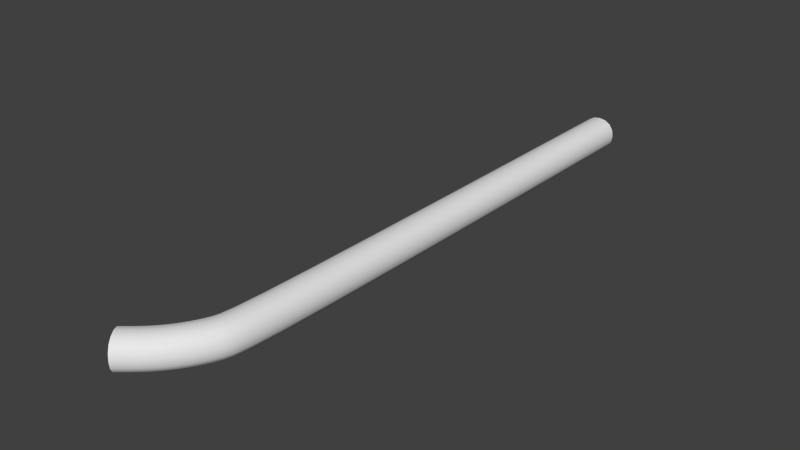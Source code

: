 # Source: PipingLeadingToHyRo.blend  (saved by Blender 2.76.0; exported with 4.5.12 LTS)
import bpy
from mathutils import Matrix  # noqa: F401  (used for matrix-valued properties, if any)

bpy.ops.wm.read_factory_settings(use_empty=True)
scene = bpy.context.scene
scene.name = 'Scene'

# ---- collections
col_collection_1 = bpy.data.collections.new('Collection 1'); scene.collection.children.link(col_collection_1)

# ---- world
world_world = bpy.data.worlds.new('World'); scene.world = world_world
world_world.color = (0.05088, 0.05088, 0.05088)
world_world.use_sun_shadow = False
world_world.sun_shadow_jitter_overblur = 0.0
world_world.cycles.sampling_method = 'MANUAL'
world_world.cycles.sample_map_resolution = 256

# ---- meshes
me_circle = bpy.data.meshes.new('Circle')
me_circle.from_pydata([(0.9808, -0.1951, 5.96e-08), (0.9239, -0.3827, 5.96e-08), (0.8315, -0.5556, 5.96e-08), (0.7071, -0.7071, 5.96e-08), (0.5556, -0.8315, 5.96e-08), (1.0, 4.497, 5.96e-08), (1.324, -0.2633, 5.96e-08), (1.247, -0.5164, 5.96e-08), (1.122, -0.7497, 5.96e-08), (0.9542, -0.9542, 5.96e-08), (0.7497, -1.122, 5.96e-08), (1.349, 4.497, 5.96e-08), (1.0, 4.497, 0.3359), (0.9808, -0.1951, 0.3359), (0.9239, -0.3827, 0.3359), (0.8315, -0.5556, 0.3359), (0.7071, -0.7071, 0.3359), (0.5556, -0.8315, 0.3359), (1.349, 4.497, 0.3359), (1.324, -0.2633, 0.3359), (1.247, -0.5164, 0.3359), (1.122, -0.7497, 0.3359), (0.9542, -0.9542, 0.3359), (0.7497, -1.122, 0.3359)], [], [(5, 11, 6, 0), (0, 6, 7, 1), (1, 7, 8, 2), (2, 8, 9, 3), (3, 9, 10, 4), (12, 13, 19, 18), (13, 14, 20, 19), (14, 15, 21, 20), (15, 16, 22, 21), (16, 17, 23, 22), (2, 3, 16, 15), (5, 0, 13, 12), (8, 7, 20, 21), (3, 4, 17, 16), (0, 1, 14, 13), (9, 8, 21, 22), (6, 11, 18, 19), (1, 2, 15, 14), (10, 9, 22, 23), (7, 6, 19, 20)])
me_circle.polygons.foreach_set('use_smooth', [True] * 20)
me_circle.use_remesh_preserve_volume = False
me_circle.use_remesh_preserve_attributes = False
me_circle.use_mirror_vertex_groups = False
me_circle.update()

# ---- objects
ob_circle = bpy.data.objects.new('Circle', me_circle)

# ---- transforms, parenting, visibility, modifiers, constraints
ob_circle.location = (0.0, 0.0, 0.0)
ob_circle.lineart.crease_threshold = 0.0
_m = ob_circle.modifiers.new('Subsurf', 'SUBSURF')
_m.uv_smooth = 'PRESERVE_CORNERS'
_m.quality = 2
_m.levels = 3
_m.show_only_control_edges = False

# ---- collection membership
col_collection_1.objects.link(ob_circle)

# ---- scene / render settings (as saved in the file)
scene.frame_start = 1; scene.frame_end = 250; scene.frame_set(1)
scene.render.engine = 'BLENDER_EEVEE_NEXT'
scene.render.resolution_percentage = 50
scene.render.dither_intensity = 0.0
scene.cycles.use_denoising = False
scene.cycles.samples = 10
scene.cycles.sampling_pattern = 'TABULATED_SOBOL'
scene.cycles.light_sampling_threshold = 0.0
scene.cycles.use_adaptive_sampling = False
scene.cycles.use_light_tree = False
scene.cycles.blur_glossy = 0.0
scene.cycles.pixel_filter_type = 'GAUSSIAN'
scene.cycles.sample_clamp_indirect = 0.0
scene.view_settings.view_transform = 'Standard'
bpy.context.view_layer.update()

# ---- added for rendering (the .blend has no active camera and no usable light): camera, sun
cam_auto = bpy.data.cameras.new('AutoCamera')
cam_auto.lens = 50.0
cam_auto.sensor_width = 36.0
cam_auto.clip_end = 1000.0
ob_auto_camera = bpy.data.objects.new('AutoCamera', cam_auto)
scene.collection.objects.link(ob_auto_camera)
ob_auto_camera.location = (6.21235, -4.62424, 4.37584)
ob_auto_camera.rotation_euler = (1.09748, -7.21219e-08, 0.694738)
scene.camera = ob_auto_camera
light_auto_sun = bpy.data.lights.new('AutoSun', 'SUN')
light_auto_sun.energy = 3.0
light_auto_sun.angle = 0.0523599
ob_auto_sun = bpy.data.objects.new('AutoSun', light_auto_sun)
scene.collection.objects.link(ob_auto_sun)
ob_auto_sun.rotation_euler = (0.872665, 0.174533, 0.523599)
bpy.context.view_layer.update()
